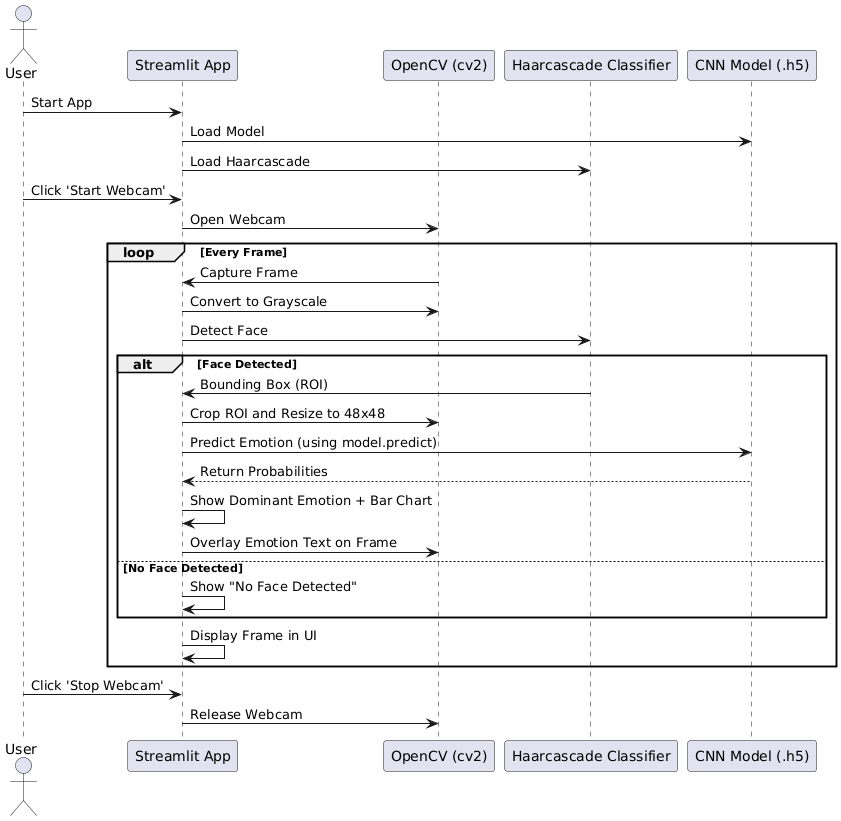

The diagram above was rendered by PlantUML. Its source (embedded in the PNG):
@startuml
actor User
participant "Streamlit App" as Streamlit
participant "OpenCV (cv2)" as OpenCV
participant "Haarcascade Classifier" as Haar
participant "CNN Model (.h5)" as CNN

User -> Streamlit : Start App
Streamlit -> CNN : Load Model
Streamlit -> Haar : Load Haarcascade

User -> Streamlit : Click 'Start Webcam'
Streamlit -> OpenCV : Open Webcam
loop Every Frame
    OpenCV -> Streamlit : Capture Frame
    Streamlit -> OpenCV : Convert to Grayscale
    Streamlit -> Haar : Detect Face

    alt Face Detected
        Haar -> Streamlit : Bounding Box (ROI)
        Streamlit -> OpenCV : Crop ROI and Resize to 48x48
        Streamlit -> CNN : Predict Emotion (using model.predict)
        CNN --> Streamlit : Return Probabilities
        Streamlit -> Streamlit : Show Dominant Emotion + Bar Chart
        Streamlit -> OpenCV : Overlay Emotion Text on Frame
    else No Face Detected
        Streamlit -> Streamlit : Show "No Face Detected"
    end

    Streamlit -> Streamlit : Display Frame in UI
end

User -> Streamlit : Click 'Stop Webcam'
Streamlit -> OpenCV : Release Webcam
@enduml